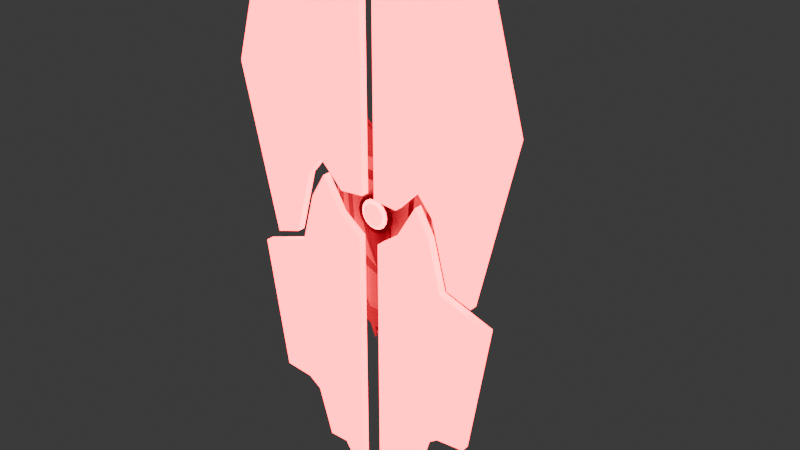# Source: Shield.blend  (saved by Blender 4.2.66; exported with 4.5.12 LTS)
import bpy
from mathutils import Matrix  # noqa: F401  (used for matrix-valued properties, if any)

bpy.ops.wm.read_factory_settings(use_empty=True)
scene = bpy.context.scene
scene.name = 'Scene'

# ---- collections
col_collection = bpy.data.collections.new('Collection'); scene.collection.children.link(col_collection)

# ---- materials (node trees are filled in below, after node groups)
mat_material = bpy.data.materials.new('Material')
mat_material.alpha_threshold = 0.0
mat_material.use_transparent_shadow = False
mat_material.roughness = 0.5
mat_material.line_color = (0.0, 0.0, 0.0, 1.0)
mat_material_002 = bpy.data.materials.new('Material.002')
mat_material_001 = bpy.data.materials.new('Material.001')

# ---- material node trees
mat_material.use_nodes = True; mat_material.node_tree.nodes.clear()
_N = mat_material.node_tree.nodes; _L = mat_material.node_tree.links
n0 = _N.new('ShaderNodeOutputMaterial'); n0.name = 'Material Output'; n0.location = (300, 300)
n1 = _N.new('ShaderNodeBsdfPrincipled'); n1.name = 'Principled BSDF'; n1.location = (10, 300)
n1.inputs[0].default_value = (0.1526, 0.1526, 0.1526, 1.0)
n1.inputs[3].default_value = 1.45
_L.new(n1.outputs[0], n0.inputs[0])
n0.is_active_output = True
mat_material_002.use_nodes = True; mat_material_002.node_tree.nodes.clear()
_N = mat_material_002.node_tree.nodes; _L = mat_material_002.node_tree.links
n0 = _N.new('ShaderNodeBsdfPrincipled'); n0.name = 'Principled BSDF'; n0.location = (10, 300)
n0.inputs[0].default_value = (0.03149, 0.03149, 0.03149, 1.0)
n1 = _N.new('ShaderNodeOutputMaterial'); n1.name = 'Material Output'; n1.location = (300, 300)
_L.new(n0.outputs[0], n1.inputs[0])
n1.is_active_output = True
mat_material_001.use_nodes = True; mat_material_001.node_tree.nodes.clear()
_N = mat_material_001.node_tree.nodes; _L = mat_material_001.node_tree.links
n0 = _N.new('ShaderNodeBsdfPrincipled'); n0.name = 'Principled BSDF'; n0.location = (10, 300)
n0.inputs[27].default_value = (1.0, 0.0005222, 0.02604, 1.0)
n0.inputs[28].default_value = 12.5
n1 = _N.new('ShaderNodeOutputMaterial'); n1.name = 'Material Output'; n1.location = (300, 300)
_L.new(n0.outputs[0], n1.inputs[0])
n1.is_active_output = True

# ---- world
world_world = bpy.data.worlds.new('World'); scene.world = world_world
world_world.use_nodes = True; world_world.node_tree.nodes.clear()
_N = world_world.node_tree.nodes; _L = world_world.node_tree.links
n0 = _N.new('ShaderNodeOutputWorld'); n0.name = 'World Output'; n0.location = (300, 300)
n1 = _N.new('ShaderNodeBackground'); n1.name = 'Background'; n1.location = (10, 300)
n1.inputs[0].default_value = (0.05088, 0.05088, 0.05088, 1.0)
_L.new(n1.outputs[0], n0.inputs[0])
n0.is_active_output = True
world_world.color = (0.05088, 0.05088, 0.05088)
world_world.sun_shadow_jitter_overblur = 0.0

# ---- meshes
me_cube = bpy.data.meshes.new('Cube')
me_cube.from_pydata([(1.0, 0.07342, -1.0), (0.8072, 0.1783, -0.9441), (0.0, 0.2736, -0.9896), (0.0, 0.1783, 0.8072), (0.0, 0.07342, -1.0), (0.0, 0.07342, 0.8771), (0.2076, 0.2736, -1.604), (0.0, 0.07342, -2.165), (0.0, 0.1783, -1.758), (1.0, 0.07342, 0.5231), (0.4288, 0.07342, 1.377), (0.9951, 0.07342, 0.591), (0.9807, 0.07342, 0.6575), (0.9569, 0.07342, 0.7212), (0.9243, 0.07342, 0.7809), (0.8835, 0.07342, 0.8354), (0.8354, 0.07342, 0.8835), (0.7809, 0.07342, 0.9243), (0.7212, 0.07342, 0.9569), (0.6575, 0.07342, 0.9807), (0.591, 0.07342, 0.9951), (0.5076, 0.2736, 0.5649), (0.5649, 0.2736, 0.5076), (0.5289, 0.2736, 0.5634), (0.5346, 0.2736, 0.5621), (0.54, 0.2736, 0.5601), (0.5451, 0.2736, 0.5573), (0.5498, 0.2736, 0.5539), (0.5539, 0.2736, 0.5498), (0.5573, 0.2736, 0.5451), (0.5601, 0.2736, 0.54), (0.5621, 0.2736, 0.5346), (0.5634, 0.2736, 0.5289), (0.0, 0.1783, -2.165), (1.0, 0.1783, -1.0), (0.591, 0.1783, 0.9951), (0.4288, 0.1783, 1.377), (0.6575, 0.1783, 0.9807), (0.7212, 0.1783, 0.9569), (0.7809, 0.1783, 0.9243), (0.8354, 0.1783, 0.8835), (0.8835, 0.1783, 0.8354), (0.9243, 0.1783, 0.7809), (0.9569, 0.1783, 0.7212), (0.9807, 0.1783, 0.6575), (0.9951, 0.1783, 0.591), (1.0, 0.1783, 0.5231), (0.0, 0.1783, 0.8771), (0.2919, 0.1783, -1.758), (0.0, 0.2736, -1.604), (0.4441, 0.2736, -0.6482), (0.5635, 0.1783, 0.8038), (0.5162, 0.1783, 0.8072), (0.603, 0.1783, 0.7952), (0.6409, 0.1783, 0.7811), (0.6765, 0.1783, 0.7617), (0.7088, 0.1783, 0.7375), (0.7375, 0.1783, 0.7088), (0.7617, 0.1783, 0.6765), (0.7811, 0.1783, 0.6409), (0.7952, 0.1783, 0.603), (0.8038, 0.1783, 0.5635), (0.8072, 0.1783, 0.5162), (0.0, 0.2736, 0.6539), (1.0, 0.1783, -0.9798), (0.8945, 0.1783, -0.6364), (0.8945, 0.1783, 0.252), (1.0, 0.1783, 0.3486), (1.0, 0.07342, 0.3486), (0.8945, 0.07342, 0.252), (0.8945, 0.07342, -0.6364), (1.0, 0.07342, -0.9798), (0.8072, 0.1783, -0.9105), (0.8072, 0.1783, -0.7634), (0.8072, 0.1783, 0.3785), (0.8072, 0.1783, 0.4915), (0.4926, 0.2736, -0.528), (0.4933, 0.2736, -0.4421), (0.5649, 0.2736, 0.4352), (0.5649, 0.2736, 0.4987), (0.5, 0.07342, -1.0), (0.3134, 0.2736, -0.7638), (0.199, 0.07342, -2.07), (0.199, 0.1783, -2.07), (0.146, 0.1783, -1.758), (0.1038, 0.2736, -1.604), (0.0, 0.07342, -1.583), (0.699, 0.1783, -1.475), (0.0, 0.2736, -1.302), (0.699, 0.07342, -1.475), (0.5496, 0.1783, -1.351), (0.4307, 0.2736, -1.252), (0.3495, 0.07342, -1.529), (0.2154, 0.2736, -1.277), (0.9264, 0.1783, -0.6364), (0.9264, 0.1783, 0.252), (0.9264, 0.07342, 0.252), (0.9264, 0.07342, -0.6364), (0.8191, -0.3668, 0.252), (0.8191, -0.3668, -0.6364), (0.8471, -0.3822, 0.252), (0.8471, -0.3822, -0.6364), (0.5409, -0.7162, 0.01004), (0.5409, -0.7162, -0.3944), (0.558, -0.7432, 0.01004), (0.558, -0.7432, -0.3944), (0.0, -0.8882, 0.01004), (0.0, -0.8882, -0.3944), (0.0, -0.9201, 0.01004), (0.0, -0.9201, -0.3944), (0.3269, 0.2736, -0.9498), (0.0, 0.2736, -1.09), (0.5416, 0.2736, 0.6517), (0.5108, 0.2736, 0.6539), (0.5597, 0.2736, 0.6478), (0.5771, 0.2736, 0.6413), (0.5933, 0.2736, 0.6324), (0.6082, 0.2736, 0.6213), (0.6213, 0.2736, 0.6082), (0.6324, 0.2736, 0.5933), (0.6413, 0.2736, 0.5771), (0.6478, 0.2736, 0.5597), (0.6517, 0.2736, 0.5416), (0.6539, 0.2736, 0.5108), (0.0, 0.3797, 0.5649), (0.6539, 0.2736, 0.4987), (0.5823, 0.2736, -0.6741), (0.5823, 0.2736, -0.6297), (0.5823, 0.2736, -0.4421), (0.6539, 0.2736, 0.4352), (0.199, 0.07342, -2.298), (0.699, 0.07342, -1.475), (0.2983, 0.07342, -2.055), (0.3957, 0.07342, -2.011), (0.4862, 0.07342, -1.941), (0.5654, 0.07342, -1.846), (0.6292, 0.07342, -1.733), (0.6745, 0.07342, -1.608), (0.699, 0.1783, -1.475), (0.199, 0.1783, -2.298), (0.292, 0.1783, -1.758), (0.6745, 0.1783, -1.608), (0.6292, 0.1783, -1.733), (0.5654, 0.1783, -1.846), (0.4862, 0.1783, -1.941), (0.3957, 0.1783, -2.011), (0.2983, 0.1783, -2.055), (0.2144, 0.1783, 1.214), (0.2144, 0.07342, 1.214), (0.2581, 0.1783, 0.8072), (0.2554, 0.2736, 0.6539), (0.2538, 0.3797, 0.5649), (1.0, 0.1084, -1.0), (1.0, 0.1434, -1.0), (0.0, 0.1434, 0.8771), (0.0, 0.1084, 0.8771), (0.0, 0.1434, -2.165), (0.0, 0.1084, -2.165), (0.4288, 0.1434, 1.377), (0.4288, 0.1084, 1.377), (0.591, 0.1084, 0.9951), (0.591, 0.1434, 0.9951), (0.6575, 0.1084, 0.9807), (0.6575, 0.1434, 0.9807), (0.7212, 0.1084, 0.9569), (0.7212, 0.1434, 0.9569), (0.7809, 0.1084, 0.9243), (0.7809, 0.1434, 0.9243), (0.8354, 0.1084, 0.8835), (0.8354, 0.1434, 0.8835), (0.8835, 0.1084, 0.8354), (0.8835, 0.1434, 0.8354), (0.9243, 0.1084, 0.7809), (0.9243, 0.1434, 0.7809), (0.9569, 0.1084, 0.7212), (0.9569, 0.1434, 0.7212), (0.9807, 0.1084, 0.6575), (0.9807, 0.1434, 0.6575), (0.9951, 0.1084, 0.591), (0.9951, 0.1434, 0.591), (1.0, 0.1084, 0.5231), (1.0, 0.1434, 0.5231), (1.0, 0.1434, -0.9798), (1.0, 0.1084, -0.9798), (0.8945, 0.1434, -0.6364), (0.8945, 0.1084, -0.6364), (0.8945, 0.1434, 0.252), (0.8945, 0.1084, 0.252), (1.0, 0.1434, 0.3486), (1.0, 0.1084, 0.3486), (0.199, 0.1434, -2.07), (0.199, 0.1084, -2.07), (0.699, 0.1084, -1.475), (0.699, 0.1434, -1.475), (0.9264, 0.1434, -0.6364), (0.9264, 0.1084, -0.6364), (0.9264, 0.1434, 0.252), (0.9264, 0.1084, 0.252), (0.199, 0.1084, -2.298), (0.199, 0.1434, -2.298), (0.2983, 0.1434, -2.055), (0.2983, 0.1084, -2.055), (0.3957, 0.1434, -2.011), (0.3957, 0.1084, -2.011), (0.4862, 0.1434, -1.941), (0.4862, 0.1084, -1.941), (0.5654, 0.1434, -1.846), (0.5654, 0.1084, -1.846), (0.6292, 0.1434, -1.733), (0.6292, 0.1084, -1.733), (0.6745, 0.1434, -1.608), (0.6745, 0.1084, -1.608), (0.699, 0.1434, -1.475), (0.699, 0.1084, -1.475), (0.2144, 0.1434, 1.214), (0.2144, 0.1084, 1.214), (0.9866, 0.1091, -0.9729), (0.9866, 0.1426, -0.9729), (0.0, 0.1426, 0.8277), (0.0, 0.1091, 0.8277), (0.0, 0.1426, -2.091), (0.0, 0.1091, -2.091), (0.4387, 0.1426, 1.307), (0.4387, 0.1091, 1.307), (0.5942, 0.1091, 0.9409), (0.5942, 0.1426, 0.9409), (0.658, 0.1091, 0.927), (0.658, 0.1426, 0.927), (0.7192, 0.1091, 0.9042), (0.7192, 0.1426, 0.9042), (0.7764, 0.1091, 0.8729), (0.7764, 0.1426, 0.8729), (0.8287, 0.1091, 0.8338), (0.8287, 0.1426, 0.8338), (0.8748, 0.1091, 0.7876), (0.8748, 0.1426, 0.7876), (0.914, 0.1091, 0.7354), (0.914, 0.1426, 0.7354), (0.9452, 0.1091, 0.6781), (0.9452, 0.1426, 0.6781), (0.968, 0.1091, 0.617), (0.968, 0.1426, 0.617), (0.9819, 0.1091, 0.5532), (0.9819, 0.1426, 0.5532), (0.9866, 0.1091, 0.4881), (0.9866, 0.1426, 0.4881), (0.9866, 0.1426, -0.9536), (0.9866, 0.1091, -0.9536), (0.8854, 0.1426, -0.6242), (0.8854, 0.1091, -0.6242), (0.8854, 0.1426, 0.228), (0.8854, 0.1091, 0.228), (0.9866, 0.1426, 0.3207), (0.9866, 0.1091, 0.3207), (0.2182, 0.1426, -2.0), (0.2182, 0.1091, -2.0), (0.6979, 0.1091, -1.429), (0.6979, 0.1426, -1.429), (0.916, 0.1426, -0.6242), (0.916, 0.1091, -0.6242), (0.916, 0.1426, 0.228), (0.916, 0.1091, 0.228), (0.2182, 0.1091, -2.218), (0.2182, 0.1426, -2.218), (0.3135, 0.1426, -1.985), (0.3135, 0.1091, -1.985), (0.4069, 0.1426, -1.943), (0.4069, 0.1091, -1.943), (0.4937, 0.1426, -1.875), (0.4937, 0.1091, -1.875), (0.5697, 0.1426, -1.785), (0.5697, 0.1091, -1.785), (0.6309, 0.1426, -1.676), (0.6309, 0.1091, -1.676), (0.6744, 0.1426, -1.556), (0.6744, 0.1091, -1.556), (0.6979, 0.1426, -1.429), (0.6979, 0.1091, -1.429), (0.233, 0.1426, 1.151), (0.233, 0.1091, 1.151)], [], [(0, 71, 70, 69, 68, 9, 11, 12, 13, 14, 15, 16, 17, 18, 19, 20, 10, 148, 5, 4, 80), (93, 91, 6, 85), (189, 180, 9, 68), (2, 124, 151, 21, 23, 24, 25, 26, 27, 28, 29, 30, 31, 32, 22, 79, 78, 77, 76, 50, 81), (89, 92, 82, 130, 132, 133, 134, 135, 136, 137, 131), (191, 198, 130, 82), (92, 86, 7, 82), (159, 10, 20, 160), (160, 20, 19, 162), (162, 19, 18, 164), (164, 18, 17, 166), (166, 17, 16, 168), (168, 16, 15, 170), (170, 15, 14, 172), (172, 14, 13, 174), (174, 13, 12, 176), (176, 12, 11, 178), (178, 11, 9, 180), (215, 155, 5, 148), (90, 1, 34, 87), (51, 52, 36, 35), (53, 51, 35, 37), (54, 53, 37, 38), (55, 54, 38, 39), (56, 55, 39, 40), (57, 56, 40, 41), (58, 57, 41, 42), (59, 58, 42, 43), (60, 59, 43, 44), (61, 60, 44, 45), (62, 61, 45, 46), (149, 3, 47, 147), (75, 62, 46, 67), (85, 6, 48, 84), (91, 126, 1, 90), (112, 113, 52, 51), (114, 112, 51, 53), (115, 114, 53, 54), (116, 115, 54, 55), (117, 116, 55, 56), (118, 117, 56, 57), (119, 118, 57, 58), (120, 119, 58, 59), (121, 120, 59, 60), (122, 121, 60, 61), (123, 122, 61, 62), (150, 63, 3, 149), (125, 123, 62, 75), (126, 127, 72, 1), (127, 128, 73, 72), (128, 129, 74, 73), (129, 125, 75, 74), (1, 72, 64, 34), (72, 73, 65, 64), (73, 74, 66, 65), (74, 75, 67, 66), (152, 183, 71, 0), (183, 185, 70, 71), (97, 96, 100, 101), (187, 189, 68, 69), (49, 85, 84, 8), (8, 84, 83, 33), (48, 90, 87, 138, 140), (157, 191, 82, 7), (88, 93, 85, 49), (111, 110, 93, 88), (0, 80, 92, 89), (6, 91, 90, 48), (84, 48, 140, 139, 83), (80, 4, 86, 92), (152, 0, 89, 192), (110, 126, 91, 93), (195, 197, 96, 97), (187, 69, 96, 197), (65, 66, 95, 94), (184, 65, 94, 194), (99, 101, 105, 103), (70, 97, 101, 99), (69, 70, 99, 98), (96, 69, 98, 100), (104, 102, 106, 108), (98, 99, 103, 102), (100, 98, 102, 104), (101, 100, 104, 105), (106, 107, 109, 108), (105, 104, 108, 109), (103, 105, 109, 107), (102, 103, 107, 106), (2, 81, 110, 111), (23, 21, 113, 112), (24, 23, 112, 114), (25, 24, 114, 115), (26, 25, 115, 116), (27, 26, 116, 117), (28, 27, 117, 118), (29, 28, 118, 119), (30, 29, 119, 120), (31, 30, 120, 121), (32, 31, 121, 122), (22, 32, 122, 123), (151, 124, 63, 150), (79, 22, 123, 125), (50, 76, 127, 126), (76, 77, 128, 127), (77, 78, 129, 128), (78, 79, 125, 129), (81, 50, 126, 110), (138, 141, 140), (141, 142, 140), (142, 143, 140), (143, 144, 140), (144, 145, 140), (145, 146, 140), (146, 139, 140), (199, 139, 146, 200), (200, 146, 145, 202), (202, 145, 144, 204), (204, 144, 143, 206), (206, 143, 142, 208), (208, 142, 141, 210), (210, 141, 138, 212), (192, 89, 131, 213), (21, 151, 150, 113), (113, 150, 149, 52), (52, 149, 147, 36), (159, 215, 148, 10), (36, 147, 214, 158), (158, 214, 278, 222), (87, 193, 212, 138), (156, 190, 254, 220), (137, 211, 213, 131), (165, 163, 227, 229), (136, 209, 211, 137), (152, 192, 256, 216), (135, 207, 209, 136), (164, 166, 230, 228), (134, 205, 207, 135), (193, 153, 217, 257), (133, 203, 205, 134), (167, 165, 229, 231), (132, 201, 203, 133), (197, 195, 259, 261), (130, 198, 201, 132), (166, 168, 232, 230), (70, 185, 195, 97), (194, 196, 260, 258), (66, 186, 196, 95), (169, 167, 231, 233), (94, 95, 196, 194), (187, 197, 261, 251), (34, 153, 193, 87), (168, 170, 234, 232), (33, 83, 190, 156), (196, 186, 250, 260), (66, 67, 188, 186), (171, 169, 233, 235), (64, 65, 184, 182), (184, 194, 258, 248), (34, 64, 182, 153), (170, 172, 236, 234), (147, 47, 154, 214), (195, 185, 249, 259), (45, 179, 181, 46), (173, 171, 235, 237), (44, 177, 179, 45), (199, 200, 264, 263), (43, 175, 177, 44), (172, 174, 238, 236), (42, 173, 175, 43), (201, 198, 262, 265), (41, 171, 173, 42), (175, 173, 237, 239), (40, 169, 171, 41), (200, 202, 266, 264), (39, 167, 169, 40), (174, 176, 240, 238), (38, 165, 167, 39), (203, 201, 265, 267), (37, 163, 165, 38), (177, 175, 239, 241), (35, 161, 163, 37), (202, 204, 268, 266), (36, 158, 161, 35), (176, 178, 242, 240), (83, 139, 199, 190), (205, 203, 267, 269), (67, 46, 181, 188), (179, 177, 241, 243), (222, 278, 279, 223), (257, 256, 277, 276), (275, 274, 276, 277), (273, 272, 274, 275), (271, 270, 272, 273), (269, 268, 270, 271), (267, 266, 268, 269), (265, 264, 266, 267), (262, 263, 264, 265), (249, 248, 258, 259), (250, 251, 261, 260), (258, 260, 261, 259), (217, 216, 256, 257), (220, 254, 255, 221), (250, 252, 253, 251), (246, 248, 249, 247), (217, 246, 247, 216), (278, 218, 219, 279), (243, 242, 244, 245), (241, 240, 242, 243), (239, 238, 240, 241), (237, 236, 238, 239), (235, 234, 236, 237), (233, 232, 234, 235), (231, 230, 232, 233), (229, 228, 230, 231), (227, 226, 228, 229), (225, 224, 226, 227), (222, 223, 224, 225), (254, 263, 262, 255), (252, 245, 244, 253), (162, 164, 228, 226), (191, 157, 221, 255), (215, 159, 223, 279), (163, 161, 225, 227), (186, 188, 252, 250), (212, 193, 257, 276), (160, 162, 226, 224), (189, 187, 251, 253), (192, 213, 277, 256), (161, 158, 222, 225), (182, 184, 248, 246), (213, 211, 275, 277), (159, 160, 224, 223), (185, 183, 247, 249), (210, 212, 276, 274), (190, 199, 263, 254), (153, 182, 246, 217), (211, 209, 273, 275), (198, 191, 255, 262), (183, 152, 216, 247), (208, 210, 274, 272), (188, 181, 245, 252), (214, 154, 218, 278), (209, 207, 271, 273), (180, 189, 253, 244), (155, 215, 279, 219), (206, 208, 272, 270), (181, 179, 243, 245), (207, 205, 269, 271), (178, 180, 244, 242), (204, 206, 270, 268)])
me_cube.polygons.foreach_set('material_index', [0, 0, 0, 0, 0, 0, 0, 0, 0, 0, 0, 0, 0, 0, 0, 0, 0, 0, 0, 1, 1, 1, 1, 1, 1, 1, 1, 1, 1, 1, 1, 1, 1, 0, 0, 0, 0, 0, 0, 0, 0, 0, 0, 0, 0, 0, 0, 0, 0, 0, 0, 0, 1, 1, 1, 1, 0, 0, 1, 0, 0, 1, 1, 0, 0, 0, 0, 0, 1, 0, 0, 0, 0, 0, 0, 0, 1, 1, 1, 1, 1, 1, 1, 1, 0, 1, 1, 1, 1, 1, 1, 1, 1, 1, 1, 1, 1, 1, 1, 1, 1, 1, 1, 1, 1, 1, 1, 1, 1, 1, 1, 1, 1, 1, 0, 0, 0, 0, 0, 0, 0, 0, 1, 0, 1, 0, 0, 0, 0, 0, 0, 0, 0, 0, 0, 0, 0, 0, 0, 0, 0, 0, 0, 0, 0, 0, 0, 0, 0, 0, 0, 0, 0, 0, 0, 0, 0, 0, 0, 0, 0, 0, 0, 0, 0, 0, 0, 0, 0, 0, 0, 0, 0, 0, 0, 0, 0, 0, 0, 0, 0, 0, 0, 0, 0, 0, 0, 0, 0, 0, 0, 0, 0, 0, 0, 0, 0, 0, 0, 0, 0, 0, 0, 0, 0, 0, 0, 0, 0, 0, 0, 0, 0, 0, 0, 0, 0, 0, 0, 0, 0, 0, 0, 0, 0, 0, 0, 0, 0, 0, 0, 0, 0, 0, 0, 0, 0, 0, 0, 0, 0, 0, 0, 0, 0, 0, 0, 0, 0, 0])
_uv = me_cube.uv_layers.new(name='UVMap')
_uv.uv.foreach_set('vector', [0.375, 0.75, 0.4131, 0.75, 0.4512, 0.75, 0.4892, 0.75, 0.5273, 0.75, 0.5654, 0.75, 0.5739, 0.7506, 0.5822, 0.7524, 0.5902, 0.7554, 0.5976, 0.7595, 0.6044, 0.7646, 0.6104, 0.7706, 0.6155, 0.7774, 0.6196, 0.7848, 0.6226, 0.7928, 0.6244, 0.8011, 0.625, 0.8096, 0.625, 0.8423, 0.625, 0.875, 0.375, 0.875, 0.375, 0.8125, 0.3783, 0.4065, 0.3816, 0.4379, 0.3756, 0.4191, 0.3753, 0.3971, 0.5273, 0.6667, 0.5654, 0.6667, 0.5654, 0.75, 0.5273, 0.75, 0.3863, 0.375, 0.5706, 0.375, 0.5679, 0.4067, 0.5652, 0.4384, 0.5648, 0.4411, 0.5646, 0.4418, 0.5641, 0.4425, 0.5635, 0.4431, 0.5627, 0.4437, 0.5618, 0.4442, 0.5606, 0.4447, 0.5592, 0.445, 0.5577, 0.4453, 0.556, 0.4454, 0.5489, 0.4456, 0.5457, 0.4456, 0.5242, 0.4456, 0.4429, 0.4456, 0.402, 0.4456, 0.4112, 0.4456, 0.395, 0.4142, 0.375, 0.75, 0.375, 0.8125, 0.375, 0.8125, 0.375, 0.8125, 0.375, 0.7989, 0.375, 0.7863, 0.375, 0.7751, 0.375, 0.7652, 0.375, 0.7572, 0.375, 0.7519, 0.375, 0.75, 0.3125, 0.6667, 0.3125, 0.6667, 0.3125, 0.75, 0.3125, 0.75, 0.375, 0.8125, 0.375, 0.875, 0.375, 0.875, 0.375, 0.8125, 0.6846, 0.6667, 0.6846, 0.75, 0.6761, 0.75, 0.6761, 0.6667, 0.6761, 0.6667, 0.6761, 0.75, 0.6678, 0.75, 0.6678, 0.6667, 0.6678, 0.6667, 0.6678, 0.75, 0.6598, 0.75, 0.6598, 0.6667, 0.6598, 0.6667, 0.6598, 0.75, 0.6524, 0.75, 0.6524, 0.6667, 0.6524, 0.6667, 0.6524, 0.75, 0.6456, 0.75, 0.6456, 0.6667, 0.6456, 0.6667, 0.6456, 0.75, 0.6044, 0.75, 0.6044, 0.6667, 0.6044, 0.6667, 0.6044, 0.75, 0.5976, 0.75, 0.5976, 0.6667, 0.5976, 0.6667, 0.5976, 0.75, 0.5902, 0.75, 0.5902, 0.6667, 0.5902, 0.6667, 0.5902, 0.75, 0.5822, 0.75, 0.5822, 0.6667, 0.5822, 0.6667, 0.5822, 0.75, 0.5739, 0.75, 0.5739, 0.6667, 0.5739, 0.6667, 0.5739, 0.75, 0.5654, 0.75, 0.5654, 0.6667, 0.7173, 0.6667, 0.75, 0.6667, 0.75, 0.75, 0.7173, 0.75, 0.3785, 0.4625, 0.382, 0.4759, 0.375, 0.5, 0.375, 0.5, 0.6005, 0.4454, 0.6009, 0.4395, 0.625, 0.4404, 0.6244, 0.4489, 0.5994, 0.4504, 0.6005, 0.4454, 0.6244, 0.4489, 0.6226, 0.4572, 0.5976, 0.4551, 0.5994, 0.4504, 0.6226, 0.4572, 0.6196, 0.4652, 0.5952, 0.4596, 0.5976, 0.4551, 0.6196, 0.4652, 0.6155, 0.4726, 0.5922, 0.4636, 0.5952, 0.4596, 0.6155, 0.4726, 0.6104, 0.4794, 0.5886, 0.4672, 0.5922, 0.4636, 0.6104, 0.4794, 0.6044, 0.4854, 0.5846, 0.4702, 0.5886, 0.4672, 0.6044, 0.4854, 0.5976, 0.4905, 0.5801, 0.4726, 0.5846, 0.4702, 0.5976, 0.4905, 0.5902, 0.4946, 0.5754, 0.4744, 0.5801, 0.4726, 0.5902, 0.4946, 0.5822, 0.4976, 0.5704, 0.4755, 0.5754, 0.4744, 0.5822, 0.4976, 0.5739, 0.4994, 0.5645, 0.4759, 0.5704, 0.4755, 0.5739, 0.4994, 0.5654, 0.5, 0.6009, 0.4073, 0.6009, 0.375, 0.625, 0.375, 0.625, 0.4077, 0.528, 0.4759, 0.5645, 0.4759, 0.5654, 0.5, 0.5273, 0.5, 0.3753, 0.3971, 0.3756, 0.4191, 0.375, 0.4492, 0.375, 0.4121, 0.3816, 0.4379, 0.3875, 0.4567, 0.382, 0.4759, 0.3785, 0.4625, 0.5815, 0.4427, 0.5817, 0.4388, 0.6009, 0.4395, 0.6005, 0.4454, 0.581, 0.445, 0.5815, 0.4427, 0.6005, 0.4454, 0.5994, 0.4504, 0.5802, 0.4471, 0.581, 0.445, 0.5994, 0.4504, 0.5976, 0.4551, 0.579, 0.4492, 0.5802, 0.4471, 0.5976, 0.4551, 0.5952, 0.4596, 0.5777, 0.451, 0.579, 0.4492, 0.5952, 0.4596, 0.5922, 0.4636, 0.576, 0.4527, 0.5777, 0.451, 0.5922, 0.4636, 0.5886, 0.4672, 0.5742, 0.454, 0.576, 0.4527, 0.5886, 0.4672, 0.5846, 0.4702, 0.5721, 0.4552, 0.5742, 0.454, 0.5846, 0.4702, 0.5801, 0.4726, 0.57, 0.456, 0.5721, 0.4552, 0.5801, 0.4726, 0.5754, 0.4744, 0.5677, 0.4565, 0.57, 0.456, 0.5754, 0.4744, 0.5704, 0.4755, 0.5638, 0.4567, 0.5677, 0.4565, 0.5704, 0.4755, 0.5645, 0.4759, 0.5817, 0.4069, 0.5817, 0.375, 0.6009, 0.375, 0.6009, 0.4073, 0.5286, 0.4567, 0.5638, 0.4567, 0.5645, 0.4759, 0.528, 0.4759, 0.3875, 0.4567, 0.4228, 0.4567, 0.4185, 0.4759, 0.382, 0.4759, 0.4228, 0.4567, 0.4581, 0.4567, 0.455, 0.4759, 0.4185, 0.4759, 0.4581, 0.4567, 0.4933, 0.4567, 0.4915, 0.4759, 0.455, 0.4759, 0.4933, 0.4567, 0.5286, 0.4567, 0.528, 0.4759, 0.4915, 0.4759, 0.382, 0.4759, 0.4185, 0.4759, 0.4131, 0.5, 0.375, 0.5, 0.4185, 0.4759, 0.455, 0.4759, 0.4512, 0.5, 0.4131, 0.5, 0.455, 0.4759, 0.4915, 0.4759, 0.4892, 0.5, 0.4512, 0.5, 0.4915, 0.4759, 0.528, 0.4759, 0.5273, 0.5, 0.4892, 0.5, 0.375, 0.6667, 0.4131, 0.6667, 0.4131, 0.75, 0.375, 0.75, 0.4131, 0.6667, 0.4512, 0.6667, 0.4512, 0.75, 0.4131, 0.75, 0.4512, 0.75, 0.4892, 0.75, 0.4892, 0.75, 0.4512, 0.75, 0.4892, 0.6667, 0.5273, 0.6667, 0.5273, 0.75, 0.4892, 0.75, 0.375, 0.375, 0.3753, 0.3971, 0.375, 0.4121, 0.375, 0.375, 0.375, 0.375, 0.375, 0.4121, 0.375, 0.4375, 0.375, 0.375, 0.375, 0.4492, 0.3785, 0.4625, 0.375, 0.5, 0.375, 0.5, 0.375, 0.4492, 0.25, 0.6667, 0.3125, 0.6667, 0.3125, 0.75, 0.25, 0.75, 0.375, 0.375, 0.3783, 0.4065, 0.3753, 0.3971, 0.375, 0.375, 0.375, 0.375, 0.3813, 0.4159, 0.3783, 0.4065, 0.375, 0.375, 0.375, 0.75, 0.375, 0.8125, 0.375, 0.8125, 0.375, 0.75, 0.3756, 0.4191, 0.3816, 0.4379, 0.3785, 0.4625, 0.375, 0.4492, 0.375, 0.4121, 0.375, 0.4492, 0.375, 0.4492, 0.375, 0.4375, 0.375, 0.4375, 0.375, 0.8125, 0.375, 0.875, 0.375, 0.875, 0.375, 0.8125, 0.375, 0.6667, 0.375, 0.75, 0.375, 0.75, 0.375, 0.6667, 0.3813, 0.4159, 0.3875, 0.4567, 0.3816, 0.4379, 0.3783, 0.4065, 0.4512, 0.6667, 0.4892, 0.6667, 0.4892, 0.75, 0.4512, 0.75, 0.4892, 0.6667, 0.4892, 0.75, 0.4892, 0.75, 0.4892, 0.6667, 0.4512, 0.5, 0.4892, 0.5, 0.4892, 0.5, 0.4512, 0.5, 0.4512, 0.5833, 0.4512, 0.5, 0.4512, 0.5, 0.4512, 0.5833, 0.4512, 0.75, 0.4512, 0.75, 0.4512, 0.75, 0.4512, 0.75, 0.4512, 0.75, 0.4512, 0.75, 0.4512, 0.75, 0.4512, 0.75, 0.4892, 0.75, 0.4512, 0.75, 0.4512, 0.75, 0.4892, 0.75, 0.4892, 0.75, 0.4892, 0.75, 0.4892, 0.75, 0.4892, 0.75, 0.4892, 0.75, 0.4892, 0.75, 0.4892, 0.75, 0.4892, 0.75, 0.4892, 0.75, 0.4512, 0.75, 0.4512, 0.75, 0.4892, 0.75, 0.4892, 0.75, 0.4892, 0.75, 0.4892, 0.75, 0.4892, 0.75, 0.4512, 0.75, 0.4892, 0.75, 0.4892, 0.75, 0.4512, 0.75, 0.4892, 0.75, 0.4512, 0.75, 0.4512, 0.75, 0.4892, 0.75, 0.4512, 0.75, 0.4892, 0.75, 0.4892, 0.75, 0.4512, 0.75, 0.4512, 0.75, 0.4512, 0.75, 0.4512, 0.75, 0.4512, 0.75, 0.4892, 0.75, 0.4512, 0.75, 0.4512, 0.75, 0.4892, 0.75, 0.3863, 0.375, 0.395, 0.4142, 0.3813, 0.4159, 0.375, 0.375, 0.5648, 0.4411, 0.5652, 0.4384, 0.5817, 0.4388, 0.5815, 0.4427, 0.5646, 0.4418, 0.5648, 0.4411, 0.5815, 0.4427, 0.581, 0.445, 0.5641, 0.4425, 0.5646, 0.4418, 0.581, 0.445, 0.5802, 0.4471, 0.5635, 0.4431, 0.5641, 0.4425, 0.5802, 0.4471, 0.579, 0.4492, 0.5627, 0.4437, 0.5635, 0.4431, 0.579, 0.4492, 0.5777, 0.451, 0.5618, 0.4442, 0.5627, 0.4437, 0.5777, 0.451, 0.576, 0.4527, 0.5606, 0.4447, 0.5618, 0.4442, 0.576, 0.4527, 0.5742, 0.454, 0.5592, 0.445, 0.5606, 0.4447, 0.5742, 0.454, 0.5721, 0.4552, 0.5577, 0.4453, 0.5592, 0.445, 0.5721, 0.4552, 0.57, 0.456, 0.556, 0.4454, 0.5577, 0.4453, 0.57, 0.456, 0.5677, 0.4565, 0.5489, 0.4456, 0.556, 0.4454, 0.5677, 0.4565, 0.5638, 0.4567, 0.5679, 0.4067, 0.5706, 0.375, 0.5817, 0.375, 0.5817, 0.4069, 0.5457, 0.4456, 0.5489, 0.4456, 0.5638, 0.4567, 0.5286, 0.4567, 0.4112, 0.4456, 0.402, 0.4456, 0.4228, 0.4567, 0.3875, 0.4567, 0.402, 0.4456, 0.4429, 0.4456, 0.4581, 0.4567, 0.4228, 0.4567, 0.4429, 0.4456, 0.5242, 0.4456, 0.4933, 0.4567, 0.4581, 0.4567, 0.5242, 0.4456, 0.5457, 0.4456, 0.5286, 0.4567, 0.4933, 0.4567, 0.395, 0.4142, 0.4112, 0.4456, 0.3875, 0.4567, 0.3813, 0.4159, 0.375, 0.4615, 0.375, 0.5099, 0.375, 0.4492, 0.375, 0.5099, 0.375, 0.502, 0.375, 0.4492, 0.375, 0.502, 0.375, 0.4777, 0.375, 0.4492, 0.375, 0.4777, 0.375, 0.4782, 0.375, 0.4492, 0.375, 0.4782, 0.375, 0.4655, 0.375, 0.4492, 0.375, 0.4655, 0.375, 0.4516, 0.375, 0.4492, 0.375, 0.4516, 0.375, 0.4375, 0.375, 0.4492, 0.3125, 0.5833, 0.3125, 0.5, 0.3266, 0.5, 0.3266, 0.5833, 0.3266, 0.5833, 0.3266, 0.5, 0.3405, 0.5, 0.3405, 0.5833, 0.3405, 0.5833, 0.3405, 0.5, 0.3533, 0.5, 0.3533, 0.5833, 0.3533, 0.5833, 0.3533, 0.5, 0.375, 0.5, 0.375, 0.5833, 0.375, 0.5833, 0.375, 0.5, 0.375, 0.5, 0.375, 0.5833, 0.375, 0.5833, 0.375, 0.5, 0.375, 0.5, 0.375, 0.5833, 0.375, 0.5833, 0.375, 0.5, 0.375, 0.5, 0.375, 0.5833, 0.375, 0.6667, 0.375, 0.75, 0.375, 0.75, 0.375, 0.6667, 0.5652, 0.4384, 0.5679, 0.4067, 0.5817, 0.4069, 0.5817, 0.4388, 0.5817, 0.4388, 0.5817, 0.4069, 0.6009, 0.4073, 0.6009, 0.4395, 0.6009, 0.4395, 0.6009, 0.4073, 0.625, 0.4077, 0.625, 0.4404, 0.6846, 0.6667, 0.7173, 0.6667, 0.7173, 0.75, 0.6846, 0.75, 0.6846, 0.5, 0.7173, 0.5, 0.7173, 0.5833, 0.6846, 0.5833, 0.6846, 0.5833, 0.7173, 0.5833, 0.7173, 0.5833, 0.6846, 0.5833, 0.375, 0.5, 0.375, 0.5833, 0.375, 0.5833, 0.375, 0.5, 0.25, 0.5833, 0.3125, 0.5833, 0.3125, 0.5833, 0.25, 0.5833, 0.375, 0.75, 0.375, 0.6667, 0.375, 0.6667, 0.375, 0.75, 0.6598, 0.5833, 0.6678, 0.5833, 0.6678, 0.5833, 0.6598, 0.5833, 0.375, 0.75, 0.375, 0.6667, 0.375, 0.6667, 0.375, 0.75, 0.375, 0.6667, 0.375, 0.6667, 0.375, 0.6667, 0.375, 0.6667, 0.375, 0.75, 0.375, 0.6667, 0.375, 0.6667, 0.375, 0.75, 0.6598, 0.6667, 0.6524, 0.6667, 0.6524, 0.6667, 0.6598, 0.6667, 0.3533, 0.75, 0.3533, 0.6667, 0.375, 0.6667, 0.375, 0.75, 0.375, 0.5833, 0.375, 0.5833, 0.375, 0.5833, 0.375, 0.5833, 0.3405, 0.75, 0.3405, 0.6667, 0.3533, 0.6667, 0.3533, 0.75, 0.6524, 0.5833, 0.6598, 0.5833, 0.6598, 0.5833, 0.6524, 0.5833, 0.3266, 0.75, 0.3266, 0.6667, 0.3405, 0.6667, 0.3405, 0.75, 0.4892, 0.6667, 0.4512, 0.6667, 0.4512, 0.6667, 0.4892, 0.6667, 0.3125, 0.75, 0.3125, 0.6667, 0.3266, 0.6667, 0.3266, 0.75, 0.6524, 0.6667, 0.6456, 0.6667, 0.6456, 0.6667, 0.6524, 0.6667, 0.4512, 0.75, 0.4512, 0.6667, 0.4512, 0.6667, 0.4512, 0.75, 0.4512, 0.5833, 0.4892, 0.5833, 0.4892, 0.5833, 0.4512, 0.5833, 0.4892, 0.5, 0.4892, 0.5833, 0.4892, 0.5833, 0.4892, 0.5, 0.6456, 0.5833, 0.6524, 0.5833, 0.6524, 0.5833, 0.6456, 0.5833, 0.4512, 0.5, 0.4892, 0.5, 0.4892, 0.5833, 0.4512, 0.5833, 0.4892, 0.6667, 0.4892, 0.6667, 0.4892, 0.6667, 0.4892, 0.6667, 0.375, 0.5, 0.375, 0.5833, 0.375, 0.5833, 0.375, 0.5, 0.6456, 0.6667, 0.6044, 0.6667, 0.6044, 0.6667, 0.6456, 0.6667, 0.25, 0.5, 0.3125, 0.5, 0.3125, 0.5833, 0.25, 0.5833, 0.4892, 0.5833, 0.4892, 0.5833, 0.4892, 0.5833, 0.4892, 0.5833, 0.4892, 0.5, 0.5273, 0.5, 0.5273, 0.5833, 0.4892, 0.5833, 0.6044, 0.5833, 0.6456, 0.5833, 0.6456, 0.5833, 0.6044, 0.5833, 0.4131, 0.5, 0.4512, 0.5, 0.4512, 0.5833, 0.4131, 0.5833, 0.4512, 0.5833, 0.4512, 0.5833, 0.4512, 0.5833, 0.4512, 0.5833, 0.375, 0.5, 0.4131, 0.5, 0.4131, 0.5833, 0.375, 0.5833, 0.6044, 0.6667, 0.5976, 0.6667, 0.5976, 0.6667, 0.6044, 0.6667, 0.7173, 0.5, 0.75, 0.5, 0.75, 0.5833, 0.7173, 0.5833, 0.4512, 0.6667, 0.4512, 0.6667, 0.4512, 0.6667, 0.4512, 0.6667, 0.5739, 0.5, 0.5739, 0.5833, 0.5654, 0.5833, 0.5654, 0.5, 0.5976, 0.5833, 0.6044, 0.5833, 0.6044, 0.5833, 0.5976, 0.5833, 0.5822, 0.5, 0.5822, 0.5833, 0.5739, 0.5833, 0.5739, 0.5, 0.3125, 0.5833, 0.3266, 0.5833, 0.3266, 0.5833, 0.3125, 0.5833, 0.5902, 0.5, 0.5902, 0.5833, 0.5822, 0.5833, 0.5822, 0.5, 0.5976, 0.6667, 0.5902, 0.6667, 0.5902, 0.6667, 0.5976, 0.6667, 0.5976, 0.5, 0.5976, 0.5833, 0.5902, 0.5833, 0.5902, 0.5, 0.3266, 0.6667, 0.3125, 0.6667, 0.3125, 0.6667, 0.3266, 0.6667, 0.6044, 0.5, 0.6044, 0.5833, 0.5976, 0.5833, 0.5976, 0.5, 0.5902, 0.5833, 0.5976, 0.5833, 0.5976, 0.5833, 0.5902, 0.5833, 0.6456, 0.5, 0.6456, 0.5833, 0.6044, 0.5833, 0.6044, 0.5, 0.3266, 0.5833, 0.3405, 0.5833, 0.3405, 0.5833, 0.3266, 0.5833, 0.6524, 0.5, 0.6524, 0.5833, 0.6456, 0.5833, 0.6456, 0.5, 0.5902, 0.6667, 0.5822, 0.6667, 0.5822, 0.6667, 0.5902, 0.6667, 0.6598, 0.5, 0.6598, 0.5833, 0.6524, 0.5833, 0.6524, 0.5, 0.3405, 0.6667, 0.3266, 0.6667, 0.3266, 0.6667, 0.3405, 0.6667, 0.6678, 0.5, 0.6678, 0.5833, 0.6598, 0.5833, 0.6598, 0.5, 0.5822, 0.5833, 0.5902, 0.5833, 0.5902, 0.5833, 0.5822, 0.5833, 0.6761, 0.5, 0.6761, 0.5833, 0.6678, 0.5833, 0.6678, 0.5, 0.3405, 0.5833, 0.3533, 0.5833, 0.3533, 0.5833, 0.3405, 0.5833, 0.6846, 0.5, 0.6846, 0.5833, 0.6761, 0.5833, 0.6761, 0.5, 0.5822, 0.6667, 0.5739, 0.6667, 0.5739, 0.6667, 0.5822, 0.6667, 0.3125, 0.5, 0.3125, 0.5, 0.3125, 0.5833, 0.3125, 0.5833, 0.3533, 0.6667, 0.3405, 0.6667, 0.3405, 0.6667, 0.3533, 0.6667, 0.5273, 0.5, 0.5654, 0.5, 0.5654, 0.5833, 0.5273, 0.5833, 0.5739, 0.5833, 0.5822, 0.5833, 0.5822, 0.5833, 0.5739, 0.5833, 0.6846, 0.5833, 0.7173, 0.5833, 0.7173, 0.6667, 0.6846, 0.6667, 0.375, 0.5833, 0.375, 0.6667, 0.375, 0.6667, 0.375, 0.5833, 0.375, 0.6667, 0.375, 0.5833, 0.375, 0.5833, 0.375, 0.6667, 0.375, 0.6667, 0.375, 0.5833, 0.375, 0.5833, 0.375, 0.6667, 0.375, 0.6667, 0.375, 0.5833, 0.375, 0.5833, 0.375, 0.6667, 0.3533, 0.6667, 0.3533, 0.5833, 0.375, 0.5833, 0.375, 0.6667, 0.3405, 0.6667, 0.3405, 0.5833, 0.3533, 0.5833, 0.3533, 0.6667, 0.3266, 0.6667, 0.3266, 0.5833, 0.3405, 0.5833, 0.3405, 0.6667, 0.3125, 0.6667, 0.3125, 0.5833, 0.3266, 0.5833, 0.3266, 0.6667, 0.4512, 0.6667, 0.4512, 0.5833, 0.4512, 0.5833, 0.4512, 0.6667, 0.4892, 0.5833, 0.4892, 0.6667, 0.4892, 0.6667, 0.4892, 0.5833, 0.4512, 0.5833, 0.4892, 0.5833, 0.4892, 0.6667, 0.4512, 0.6667, 0.375, 0.5833, 0.375, 0.6667, 0.375, 0.6667, 0.375, 0.5833, 0.25, 0.5833, 0.3125, 0.5833, 0.3125, 0.6667, 0.25, 0.6667, 0.4892, 0.5833, 0.5273, 0.5833, 0.5273, 0.6667, 0.4892, 0.6667, 0.4131, 0.5833, 0.4512, 0.5833, 0.4512, 0.6667, 0.4131, 0.6667, 0.375, 0.5833, 0.4131, 0.5833, 0.4131, 0.6667, 0.375, 0.6667, 0.7173, 0.5833, 0.75, 0.5833, 0.75, 0.6667, 0.7173, 0.6667, 0.5739, 0.5833, 0.5739, 0.6667, 0.5654, 0.6667, 0.5654, 0.5833, 0.5822, 0.5833, 0.5822, 0.6667, 0.5739, 0.6667, 0.5739, 0.5833, 0.5902, 0.5833, 0.5902, 0.6667, 0.5822, 0.6667, 0.5822, 0.5833, 0.5976, 0.5833, 0.5976, 0.6667, 0.5902, 0.6667, 0.5902, 0.5833, 0.6044, 0.5833, 0.6044, 0.6667, 0.5976, 0.6667, 0.5976, 0.5833, 0.6456, 0.5833, 0.6456, 0.6667, 0.6044, 0.6667, 0.6044, 0.5833, 0.6524, 0.5833, 0.6524, 0.6667, 0.6456, 0.6667, 0.6456, 0.5833, 0.6598, 0.5833, 0.6598, 0.6667, 0.6524, 0.6667, 0.6524, 0.5833, 0.6678, 0.5833, 0.6678, 0.6667, 0.6598, 0.6667, 0.6598, 0.5833, 0.6761, 0.5833, 0.6761, 0.6667, 0.6678, 0.6667, 0.6678, 0.5833, 0.6846, 0.5833, 0.6846, 0.6667, 0.6761, 0.6667, 0.6761, 0.5833, 0.3125, 0.5833, 0.3125, 0.5833, 0.3125, 0.6667, 0.3125, 0.6667, 0.5273, 0.5833, 0.5654, 0.5833, 0.5654, 0.6667, 0.5273, 0.6667, 0.6678, 0.6667, 0.6598, 0.6667, 0.6598, 0.6667, 0.6678, 0.6667, 0.3125, 0.6667, 0.25, 0.6667, 0.25, 0.6667, 0.3125, 0.6667, 0.7173, 0.6667, 0.6846, 0.6667, 0.6846, 0.6667, 0.7173, 0.6667, 0.6678, 0.5833, 0.6761, 0.5833, 0.6761, 0.5833, 0.6678, 0.5833, 0.4892, 0.5833, 0.5273, 0.5833, 0.5273, 0.5833, 0.4892, 0.5833, 0.375, 0.5833, 0.375, 0.5833, 0.375, 0.5833, 0.375, 0.5833, 0.6761, 0.6667, 0.6678, 0.6667, 0.6678, 0.6667, 0.6761, 0.6667, 0.5273, 0.6667, 0.4892, 0.6667, 0.4892, 0.6667, 0.5273, 0.6667, 0.375, 0.6667, 0.375, 0.6667, 0.375, 0.6667, 0.375, 0.6667, 0.6761, 0.5833, 0.6846, 0.5833, 0.6846, 0.5833, 0.6761, 0.5833, 0.4131, 0.5833, 0.4512, 0.5833, 0.4512, 0.5833, 0.4131, 0.5833, 0.375, 0.6667, 0.375, 0.6667, 0.375, 0.6667, 0.375, 0.6667, 0.6846, 0.6667, 0.6761, 0.6667, 0.6761, 0.6667, 0.6846, 0.6667, 0.4512, 0.6667, 0.4131, 0.6667, 0.4131, 0.6667, 0.4512, 0.6667, 0.375, 0.5833, 0.375, 0.5833, 0.375, 0.5833, 0.375, 0.5833, 0.3125, 0.5833, 0.3125, 0.5833, 0.3125, 0.5833, 0.3125, 0.5833, 0.375, 0.5833, 0.4131, 0.5833, 0.4131, 0.5833, 0.375, 0.5833, 0.375, 0.6667, 0.375, 0.6667, 0.375, 0.6667, 0.375, 0.6667, 0.3125, 0.6667, 0.3125, 0.6667, 0.3125, 0.6667, 0.3125, 0.6667, 0.4131, 0.6667, 0.375, 0.6667, 0.375, 0.6667, 0.4131, 0.6667, 0.375, 0.5833, 0.375, 0.5833, 0.375, 0.5833, 0.375, 0.5833, 0.5273, 0.5833, 0.5654, 0.5833, 0.5654, 0.5833, 0.5273, 0.5833, 0.7173, 0.5833, 0.75, 0.5833, 0.75, 0.5833, 0.7173, 0.5833, 0.375, 0.6667, 0.375, 0.6667, 0.375, 0.6667, 0.375, 0.6667, 0.5654, 0.6667, 0.5273, 0.6667, 0.5273, 0.6667, 0.5654, 0.6667, 0.75, 0.6667, 0.7173, 0.6667, 0.7173, 0.6667, 0.75, 0.6667, 0.375, 0.5833, 0.375, 0.5833, 0.375, 0.5833, 0.375, 0.5833, 0.5654, 0.5833, 0.5739, 0.5833, 0.5739, 0.5833, 0.5654, 0.5833, 0.375, 0.6667, 0.3533, 0.6667, 0.3533, 0.6667, 0.375, 0.6667, 0.5739, 0.6667, 0.5654, 0.6667, 0.5654, 0.6667, 0.5739, 0.6667, 0.3533, 0.5833, 0.375, 0.5833, 0.375, 0.5833, 0.3533, 0.5833])
me_cube.materials.append(mat_material)
me_cube.materials.append(mat_material_002)
me_cube.update()
me_cube_003 = bpy.data.meshes.new('Cube.003')
me_cube_003.from_pydata([(0.2579, -0.03854, 0.2473), (0.2579, 0.05298, 0.2473), (0.0, -0.01167, -0.8683), (0.0, 0.05298, 0.2473), (0.0, -0.03854, -0.8683), (0.0, -0.03854, 0.2473), (0.02581, 0.05298, 0.2473), (0.02581, -0.03854, 0.2473), (0.1889, -0.03854, -0.432), (0.2579, -0.03854, -0.05003), (0.2042, -0.03854, -0.3859), (0.2188, -0.03854, -0.3323), (0.2319, -0.03854, -0.2738), (0.2428, -0.03854, -0.2133), (0.2511, -0.03854, -0.1539), (0.2562, -0.03854, -0.09855), (0.2579, 0.0443, -0.05003), (0.1889, 0.0236, -0.432), (0.2562, 0.04264, -0.09855), (0.2511, 0.04032, -0.1539), (0.2428, 0.03745, -0.2133), (0.2319, 0.03417, -0.2738), (0.2188, 0.03065, -0.3323), (0.2042, 0.02707, -0.3859), (0.0, -0.03854, -0.8683), (0.04508, -0.03854, -0.8167), (0.02581, -0.03854, -0.8132), (0.006227, -0.03854, -0.867), (0.01311, -0.03854, -0.8632), (0.0203, -0.03854, -0.857), (0.02744, -0.03854, -0.8489), (0.03416, -0.03854, -0.8391), (0.04015, -0.03854, -0.8282), (0.04508, -0.007504, -0.8167), (0.0, -0.01167, -0.8683), (0.02581, -0.008488, -0.8133), (0.04015, -0.008432, -0.8282), (0.03416, -0.009313, -0.8391), (0.02744, -0.0101, -0.8489), (0.0203, -0.01076, -0.857), (0.01311, -0.01126, -0.8632), (0.006227, -0.01157, -0.867)], [], [(2, 3, 6, 35, 34), (16, 1, 0, 9), (6, 3, 5, 7), (33, 17, 8, 25), (1, 6, 7, 0), (24, 26, 7, 5, 4), (33, 35, 6, 1, 16, 18, 19, 20, 21, 22, 23, 17), (8, 17, 23, 10), (10, 23, 22, 11), (11, 22, 21, 12), (12, 21, 20, 13), (13, 20, 19, 14), (14, 19, 18, 15), (15, 18, 16, 9), (8, 10, 11, 12, 13, 14, 15, 9, 0, 7, 26, 25), (24, 27, 26), (27, 28, 26), (28, 29, 26), (29, 30, 26), (30, 31, 26), (31, 32, 26), (32, 25, 26), (33, 36, 35), (36, 37, 35), (37, 38, 35), (38, 39, 35), (39, 40, 35), (40, 41, 35), (41, 34, 35), (33, 25, 32, 36), (36, 32, 31, 37), (37, 31, 30, 38), (38, 30, 29, 39), (39, 29, 28, 40), (40, 28, 27, 41), (41, 27, 24, 34), (2, 34, 24, 4)])
_uv = me_cube_003.uv_layers.new(name='UVMap')
_uv.uv.foreach_set('vector', [0.375, 0.375, 0.625, 0.375, 0.625, 0.3875, 0.3873, 0.3875, 0.375, 0.375, 0.4747, 0.5, 0.625, 0.5, 0.625, 0.75, 0.4747, 0.75, 0.7375, 0.5, 0.75, 0.5, 0.75, 0.75, 0.7375, 0.75, 0.2718, 0.5, 0.3415, 0.5, 0.3415, 0.75, 0.2718, 0.75, 0.625, 0.5, 0.7375, 0.5, 0.7375, 0.75, 0.625, 0.75, 0.375, 0.875, 0.3873, 0.8625, 0.625, 0.8625, 0.625, 0.875, 0.375, 0.875, 0.375, 0.3968, 0.3873, 0.3875, 0.625, 0.3875, 0.625, 0.5, 0.4747, 0.5, 0.4509, 0.4992, 0.4256, 0.4967, 0.4011, 0.4927, 0.3857, 0.4874, 0.3797, 0.481, 0.3762, 0.474, 0.375, 0.4665, 0.3415, 0.75, 0.3415, 0.5, 0.3498, 0.5008, 0.3498, 0.75, 0.3498, 0.75, 0.3498, 0.5008, 0.3592, 0.5029, 0.3592, 0.75, 0.3592, 0.75, 0.3592, 0.5029, 0.3692, 0.5061, 0.3692, 0.75, 0.3692, 0.75, 0.3692, 0.5061, 0.3922, 0.5066, 0.3922, 0.75, 0.3922, 0.75, 0.3922, 0.5066, 0.4222, 0.5029, 0.4222, 0.75, 0.4222, 0.75, 0.4222, 0.5029, 0.4502, 0.5007, 0.4502, 0.75, 0.4502, 0.75, 0.4502, 0.5007, 0.4747, 0.5, 0.4747, 0.75, 0.375, 0.7835, 0.3762, 0.776, 0.3797, 0.7689, 0.3857, 0.7626, 0.4011, 0.7573, 0.4256, 0.7533, 0.4509, 0.7508, 0.4747, 0.75, 0.625, 0.75, 0.625, 0.8625, 0.3873, 0.8625, 0.375, 0.8532, 0.2625, 0.75, 0.2616, 0.7463, 0.2713, 0.75, 0.2616, 0.7463, 0.2626, 0.75, 0.2713, 0.75, 0.2626, 0.75, 0.264, 0.75, 0.2713, 0.75, 0.264, 0.75, 0.2657, 0.75, 0.2713, 0.75, 0.2657, 0.75, 0.2676, 0.75, 0.2713, 0.75, 0.2676, 0.75, 0.2697, 0.75, 0.2713, 0.75, 0.2697, 0.75, 0.2718, 0.75, 0.2713, 0.75, 0.2625, 0.5, 0.2695, 0.4698, 0.2625, 0.5, 0.2695, 0.4698, 0.2666, 0.478, 0.2625, 0.5, 0.2666, 0.478, 0.2625, 0.5, 0.2625, 0.5, 0.2625, 0.5, 0.2598, 0.5, 0.2625, 0.5, 0.2598, 0.5, 0.2564, 0.5, 0.2625, 0.5, 0.2564, 0.5, 0.253, 0.5, 0.2625, 0.5, 0.253, 0.5, 0.25, 0.5, 0.2625, 0.5, 0.2718, 0.5, 0.2718, 0.75, 0.2697, 0.75, 0.2697, 0.4999, 0.2697, 0.4999, 0.2697, 0.75, 0.2676, 0.75, 0.2676, 0.4994, 0.2676, 0.4994, 0.2676, 0.75, 0.2657, 0.75, 0.2657, 0.4987, 0.2657, 0.4987, 0.2657, 0.75, 0.2598, 0.75, 0.2598, 0.4915, 0.2598, 0.4915, 0.2598, 0.75, 0.2564, 0.75, 0.2564, 0.4962, 0.2564, 0.4962, 0.2564, 0.75, 0.253, 0.75, 0.253, 0.499, 0.253, 0.499, 0.253, 0.75, 0.25, 0.75, 0.25, 0.5, 0.25, 0.5, 0.25, 0.5, 0.25, 0.75, 0.25, 0.75])
me_cube_003.materials.append(mat_material_002)
me_cube_003.update()
me_circle = bpy.data.meshes.new('Circle')
me_circle.from_pydata([(-4.888e-09, 0.007358, 0.3048), (-0.1166, 0.007358, 0.2816), (-0.2155, 0.007358, 0.2155), (-0.2816, 0.007358, 0.1166), (-0.3048, 0.007358, -1.232e-09), (-0.2816, 0.007358, -0.1166), (-0.2155, 0.007358, -0.2155), (-0.1166, 0.007358, -0.2816), (-4.888e-09, 0.007358, -0.3048), (0.1166, 0.007358, -0.2816), (0.2155, 0.007358, -0.2155), (0.2816, 0.007358, -0.1166), (0.3048, 0.007358, -1.232e-09), (0.2816, 0.007358, 0.1166), (0.2155, 0.007358, 0.2155), (0.1166, 0.007358, 0.2816), (-3.909e-09, 0.135, 0.2403), (-0.09197, 0.135, 0.222), (-0.1699, 0.135, 0.1699), (-0.222, 0.135, 0.09197), (-0.2403, 0.135, -5.346e-11), (-0.222, 0.135, -0.09197), (-0.1699, 0.135, -0.1699), (-0.09197, 0.135, -0.222), (-3.909e-09, 0.135, -0.2403), (0.09197, 0.135, -0.222), (0.1699, 0.135, -0.1699), (0.222, 0.135, -0.09197), (0.2403, 0.135, -5.346e-11), (0.222, 0.135, 0.09197), (0.1699, 0.135, 0.1699), (0.09197, 0.135, 0.222), (-0.1166, 0.135, 0.2816), (-4.888e-09, 0.135, 0.3048), (-0.2155, 0.135, 0.2155), (-0.2816, 0.135, 0.1166), (-0.3048, 0.135, -5.346e-11), (-0.2816, 0.135, -0.1166), (-0.2155, 0.135, -0.2155), (-0.1166, 0.135, -0.2816), (-4.888e-09, 0.135, -0.3048), (0.1166, 0.135, -0.2816), (0.2155, 0.135, -0.2155), (0.2816, 0.135, -0.1166), (0.3048, 0.135, -5.346e-11), (0.2816, 0.135, 0.1166), (0.2155, 0.135, 0.2155), (0.1166, 0.135, 0.2816), (-0.06884, 0.1134, 0.1662), (-2.532e-09, 0.1134, 0.1799), (-0.1272, 0.1134, 0.1272), (-0.1662, 0.1134, 0.06884), (-0.1799, 0.1134, -2.387e-09), (-0.1662, 0.1134, -0.06884), (-0.1272, 0.1134, -0.1272), (-0.06884, 0.1134, -0.1662), (-2.532e-09, 0.1134, -0.1799), (0.06884, 0.1134, -0.1662), (0.1272, 0.1134, -0.1272), (0.1662, 0.1134, -0.06884), (0.1799, 0.1134, -2.387e-09), (0.1662, 0.1134, 0.06884), (0.1272, 0.1134, 0.1272), (0.06884, 0.1134, 0.1662), (-0.09197, 0.1134, 0.222), (-3.909e-09, 0.1134, 0.2403), (-0.1699, 0.1134, 0.1699), (-0.222, 0.1134, 0.09197), (-0.2403, 0.1134, -2.387e-09), (-0.222, 0.1134, -0.09197), (-0.1699, 0.1134, -0.1699), (-0.09197, 0.1134, -0.222), (-3.909e-09, 0.1134, -0.2403), (0.09197, 0.1134, -0.222), (0.1699, 0.1134, -0.1699), (0.222, 0.1134, -0.09197), (0.2403, 0.1134, -2.387e-09), (0.222, 0.1134, 0.09197), (0.1699, 0.1134, 0.1699), (0.09197, 0.1134, 0.222), (-0.06884, 0.1767, 0.1662), (-2.532e-09, 0.1767, 0.1799), (-0.1272, 0.1767, 0.1272), (-0.1662, 0.1767, 0.06884), (-0.1799, 0.1767, 5.353e-09), (-0.1662, 0.1767, -0.06884), (-0.1272, 0.1767, -0.1272), (-0.06884, 0.1767, -0.1662), (-2.532e-09, 0.1767, -0.1799), (0.06884, 0.1767, -0.1662), (0.1272, 0.1767, -0.1272), (0.1662, 0.1767, -0.06884), (0.1799, 0.1767, 5.353e-09), (0.1662, 0.1767, 0.06884), (0.1272, 0.1767, 0.1272), (0.06884, 0.1767, 0.1662)], [], [(1, 2, 3, 4, 5, 6, 7, 8, 9, 10, 11, 12, 13, 14, 15, 0), (31, 30, 78, 79), (15, 14, 46, 47), (8, 7, 39, 40), (1, 0, 33, 32), (0, 15, 47, 33), (9, 8, 40, 41), (2, 1, 32, 34), (10, 9, 41, 42), (3, 2, 34, 35), (11, 10, 42, 43), (4, 3, 35, 36), (12, 11, 43, 44), (5, 4, 36, 37), (13, 12, 44, 45), (6, 5, 37, 38), (14, 13, 45, 46), (7, 6, 38, 39), (16, 17, 32, 33), (17, 18, 34, 32), (18, 19, 35, 34), (19, 20, 36, 35), (20, 21, 37, 36), (21, 22, 38, 37), (22, 23, 39, 38), (23, 24, 40, 39), (24, 25, 41, 40), (25, 26, 42, 41), (26, 27, 43, 42), (27, 28, 44, 43), (28, 29, 45, 44), (29, 30, 46, 45), (30, 31, 47, 46), (31, 16, 33, 47), (62, 61, 93, 94), (24, 23, 71, 72), (17, 16, 65, 64), (16, 31, 79, 65), (25, 24, 72, 73), (18, 17, 64, 66), (26, 25, 73, 74), (19, 18, 66, 67), (27, 26, 74, 75), (20, 19, 67, 68), (28, 27, 75, 76), (21, 20, 68, 69), (29, 28, 76, 77), (22, 21, 69, 70), (30, 29, 77, 78), (23, 22, 70, 71), (49, 48, 64, 65), (48, 50, 66, 64), (50, 51, 67, 66), (51, 52, 68, 67), (52, 53, 69, 68), (53, 54, 70, 69), (54, 55, 71, 70), (55, 56, 72, 71), (56, 57, 73, 72), (57, 58, 74, 73), (58, 59, 75, 74), (59, 60, 76, 75), (60, 61, 77, 76), (61, 62, 78, 77), (62, 63, 79, 78), (63, 49, 65, 79), (80, 81, 95, 94, 93, 92, 91, 90, 89, 88, 87, 86, 85, 84, 83, 82), (55, 54, 86, 87), (63, 62, 94, 95), (56, 55, 87, 88), (48, 49, 81, 80), (49, 63, 95, 81), (57, 56, 88, 89), (50, 48, 80, 82), (58, 57, 89, 90), (51, 50, 82, 83), (59, 58, 90, 91), (52, 51, 83, 84), (60, 59, 91, 92), (53, 52, 84, 85), (61, 60, 92, 93), (54, 53, 85, 86)])
me_circle.polygons.foreach_set('material_index', [0, 0, 1, 1, 1, 1, 1, 1, 1, 1, 1, 1, 1, 1, 1, 1, 1, 1, 1, 1, 1, 1, 1, 1, 1, 1, 1, 1, 1, 1, 1, 1, 1, 1, 0, 0, 0, 0, 0, 0, 0, 0, 0, 0, 0, 0, 0, 0, 0, 0, 0, 0, 0, 0, 0, 0, 0, 0, 0, 0, 0, 0, 0, 0, 0, 0, 0, 0, 0, 0, 0, 0, 0, 0, 0, 0, 0, 0, 0, 0, 0, 0])
_uv = me_circle.uv_layers.new(name='UVMap')
_uv.uv.foreach_set('vector', [0.0, 0.0, 0.0, 0.0, 0.0, 0.0, 0.0, 0.0, 0.0, 0.0, 0.0, 0.0, 0.0, 0.0, 0.0, 0.0, 0.0, 0.0, 0.0, 0.0, 0.0, 0.0, 0.0, 0.0, 0.0, 0.0, 0.0, 0.0, 0.0, 0.0, 0.0, 0.0, 0.0, 0.0, 0.0, 0.0, 0.0, 0.0, 0.0, 0.0, 0.0, 0.0, 0.0, 0.0, 0.0, 0.0, 0.0, 0.0, 0.0, 0.0, 0.0, 0.0, 0.0, 0.0, 0.0, 0.0, 0.0, 0.0, 0.0, 0.0, 0.0, 0.0, 0.0, 0.0, 0.0, 0.0, 0.0, 0.0, 0.0, 0.0, 0.0, 0.0, 0.0, 0.0, 0.0, 0.0, 0.0, 0.0, 0.0, 0.0, 0.0, 0.0, 0.0, 0.0, 0.0, 0.0, 0.0, 0.0, 0.0, 0.0, 0.0, 0.0, 0.0, 0.0, 0.0, 0.0, 0.0, 0.0, 0.0, 0.0, 0.0, 0.0, 0.0, 0.0, 0.0, 0.0, 0.0, 0.0, 0.0, 0.0, 0.0, 0.0, 0.0, 0.0, 0.0, 0.0, 0.0, 0.0, 0.0, 0.0, 0.0, 0.0, 0.0, 0.0, 0.0, 0.0, 0.0, 0.0, 0.0, 0.0, 0.0, 0.0, 0.0, 0.0, 0.0, 0.0, 0.0, 0.0, 0.0, 0.0, 0.0, 0.0, 0.0, 0.0, 0.0, 0.0, 0.0, 0.0, 0.0, 0.0, 0.0, 0.0, 0.0, 0.0, 0.0, 0.0, 0.0, 0.0, 0.0, 0.0, 0.0, 0.0, 0.0, 0.0, 0.0, 0.0, 0.0, 0.0, 0.0, 0.0, 0.0, 0.0, 0.0, 0.0, 0.0, 0.0, 0.0, 0.0, 0.0, 0.0, 0.0, 0.0, 0.0, 0.0, 0.0, 0.0, 0.0, 0.0, 0.0, 0.0, 0.0, 0.0, 0.0, 0.0, 0.0, 0.0, 0.0, 0.0, 0.0, 0.0, 0.0, 0.0, 0.0, 0.0, 0.0, 0.0, 0.0, 0.0, 0.0, 0.0, 0.0, 0.0, 0.0, 0.0, 0.0, 0.0, 0.0, 0.0, 0.0, 0.0, 0.0, 0.0, 0.0, 0.0, 0.0, 0.0, 0.0, 0.0, 0.0, 0.0, 0.0, 0.0, 0.0, 0.0, 0.0, 0.0, 0.0, 0.0, 0.0, 0.0, 0.0, 0.0, 0.0, 0.0, 0.0, 0.0, 0.0, 0.0, 0.0, 0.0, 0.0, 0.0, 0.0, 0.0, 0.0, 0.0, 0.0, 0.0, 0.0, 0.0, 0.0, 0.0, 0.0, 0.0, 0.0, 0.0, 0.0, 0.0, 0.0, 0.0, 0.0, 0.0, 0.0, 0.0, 0.0, 0.0, 0.0, 0.0, 0.0, 0.0, 0.0, 0.0, 0.0, 0.0, 0.0, 0.0, 0.0, 0.0, 0.0, 0.0, 0.0, 0.0, 0.0, 0.0, 0.0, 0.0, 0.0, 0.0, 0.0, 0.0, 0.0, 0.0, 0.0, 0.0, 0.0, 0.0, 0.0, 0.0, 0.0, 0.0, 0.0, 0.0, 0.0, 0.0, 0.0, 0.0, 0.0, 0.0, 0.0, 0.0, 0.0, 0.0, 0.0, 0.0, 0.0, 0.0, 0.0, 0.0, 0.0, 0.0, 0.0, 0.0, 0.0, 0.0, 0.0, 0.0, 0.0, 0.0, 0.0, 0.0, 0.0, 0.0, 0.0, 0.0, 0.0, 0.0, 0.0, 0.0, 0.0, 0.0, 0.0, 0.0, 0.0, 0.0, 0.0, 0.0, 0.0, 0.0, 0.0, 0.0, 0.0, 0.0, 0.0, 0.0, 0.0, 0.0, 0.0, 0.0, 0.0, 0.0, 0.0, 0.0, 0.0, 0.0, 0.0, 0.0, 0.0, 0.0, 0.0, 0.0, 0.0, 0.0, 0.0, 0.0, 0.0, 0.0, 0.0, 0.0, 0.0, 0.0, 0.0, 0.0, 0.0, 0.0, 0.0, 0.0, 0.0, 0.0, 0.0, 0.0, 0.0, 0.0, 0.0, 0.0, 0.0, 0.0, 0.0, 0.0, 0.0, 0.0, 0.0, 0.0, 0.0, 0.0, 0.0, 0.0, 0.0, 0.0, 0.0, 0.0, 0.0, 0.0, 0.0, 0.0, 0.0, 0.0, 0.0, 0.0, 0.0, 0.0, 0.0, 0.0, 0.0, 0.0, 0.0, 0.0, 0.0, 0.0, 0.0, 0.0, 0.0, 0.0, 0.0, 0.0, 0.0, 0.0, 0.0, 0.0, 0.0, 0.0, 0.0, 0.0, 0.0, 0.0, 0.0, 0.0, 0.0, 0.0, 0.0, 0.0, 0.0, 0.0, 0.0, 0.0, 0.0, 0.0, 0.0, 0.0, 0.0, 0.0, 0.0, 0.0, 0.0, 0.0, 0.0, 0.0, 0.0, 0.0, 0.0, 0.0, 0.0, 0.0, 0.0, 0.0, 0.0, 0.0, 0.0, 0.0, 0.0, 0.0, 0.0, 0.0, 0.0, 0.0, 0.0, 0.0, 0.0, 0.0, 0.0, 0.0, 0.0, 0.0, 0.0, 0.0, 0.0, 0.0, 0.0, 0.0, 0.0, 0.0, 0.0, 0.0, 0.0, 0.0, 0.0, 0.0, 0.0, 0.0, 0.0, 0.0, 0.0, 0.0, 0.0, 0.0, 0.0, 0.0, 0.0, 0.0, 0.0, 0.0, 0.0, 0.0, 0.0, 0.0, 0.0, 0.0, 0.0, 0.0, 0.0, 0.0, 0.0, 0.0, 0.0, 0.0, 0.0, 0.0, 0.0, 0.0, 0.0, 0.0, 0.0, 0.0, 0.0, 0.0, 0.0, 0.0, 0.0, 0.0, 0.0, 0.0, 0.0, 0.0, 0.0, 0.0, 0.0, 0.0, 0.0, 0.0, 0.0, 0.0, 0.0, 0.0, 0.0, 0.0, 0.0, 0.0, 0.0, 0.0, 0.0, 0.0, 0.0, 0.0, 0.0, 0.0, 0.0, 0.0, 0.0, 0.0, 0.0, 0.0, 0.0, 0.0, 0.0, 0.0, 0.0, 0.0, 0.0, 0.0, 0.0, 0.0, 0.0, 0.0, 0.0, 0.0, 0.0, 0.0, 0.0, 0.0, 0.0, 0.0, 0.0, 0.0, 0.0, 0.0, 0.0, 0.0, 0.0, 0.0, 0.0, 0.0, 0.0, 0.0, 0.0, 0.0, 0.0, 0.0, 0.0, 0.0, 0.0, 0.0, 0.0, 0.0, 0.0, 0.0, 0.0, 0.0, 0.0, 0.0, 0.0, 0.0, 0.0, 0.0, 0.0, 0.0, 0.0, 0.0, 0.0, 0.0, 0.0, 0.0, 0.0, 0.0, 0.0, 0.0, 0.0, 0.0, 0.0, 0.0, 0.0, 0.0, 0.0, 0.0, 0.0, 0.0, 0.0, 0.0, 0.0, 0.0, 0.0, 0.0, 0.0, 0.0, 0.0, 0.0, 0.0, 0.0, 0.0, 0.0, 0.0, 0.0, 0.0, 0.0, 0.0, 0.0, 0.0, 0.0, 0.0, 0.0, 0.0, 0.0, 0.0, 0.0, 0.0, 0.0, 0.0, 0.0, 0.0, 0.0, 0.0, 0.0, 0.0, 0.0, 0.0, 0.0])
me_circle.materials.append(mat_material_001)
me_circle.materials.append(mat_material_002)
me_circle.update()
me_plane = bpy.data.meshes.new('Plane')
me_plane.from_pydata([(-1.408, 0.007311, -0.6072), (-0.08499, 0.007311, 0.2557), (-1.408, 0.007311, 3.074), (-0.08499, 0.007311, 2.583), (-0.681, 0.007311, 0.5297), (-0.681, 0.007311, 3.074), (-1.882, 0.007311, 1.412), (-0.08499, 0.007311, 1.412), (-0.681, 0.007311, 1.412), (-0.3877, 0.007311, 0.2279), (-0.3877, 0.007311, 2.615), (-0.3877, 0.007311, 1.412), (-0.8792, 0.007311, 3.074), (-0.8792, 0.007311, 0.2891), (-0.8792, 0.007311, 1.412), (-1.092, 0.007311, 3.074), (-1.092, 0.007311, 1.412), (-1.092, 0.007311, -0.5046), (-1.362, 0.007311, -2.47), (-0.1342, 0.007311, -3.64), (-1.633, 0.007311, -0.802), (-0.1342, 0.007311, -0.2684), (-0.4103, 0.007311, -3.217), (-0.4103, 0.007311, -0.06734), (-0.6553, 0.007311, 0.3399), (-0.6553, 0.007311, -3.217), (-0.8364, 0.007311, 0.03212), (-0.8364, 0.007311, -2.62), (-1.002, 0.007311, -0.5875), (-1.002, 0.007311, -2.503), (-1.408, -0.0911, -0.6072), (-0.08499, -0.0911, 0.2557), (-1.408, -0.0911, 3.074), (-0.08499, -0.0911, 2.583), (-0.681, -0.0911, 0.5297), (-0.681, -0.0911, 3.074), (-1.882, -0.0911, 1.412), (-0.08499, -0.0911, 1.412), (-0.681, -0.0911, 1.412), (-0.3877, -0.0911, 0.2279), (-0.3877, -0.0911, 2.615), (-0.3877, -0.0911, 1.412), (-0.8792, -0.0911, 3.074), (-0.8792, -0.0911, 0.2891), (-0.8792, -0.0911, 1.412), (-1.092, -0.0911, 3.074), (-1.092, -0.0911, 1.412), (-1.092, -0.0911, -0.5046), (-1.362, -0.0911, -2.47), (-0.1342, -0.0911, -3.64), (-1.633, -0.0911, -0.802), (-0.1342, -0.0911, -0.2684), (-0.4103, -0.0911, -3.217), (-0.4103, -0.0911, -0.06734), (-0.6553, -0.0911, 0.3399), (-0.6553, -0.0911, -3.217), (-0.8364, -0.0911, 0.03212), (-0.8364, -0.0911, -2.62), (-1.002, -0.0911, -0.5875), (-1.002, -0.0911, -2.503)], [], [(11, 10, 3, 7), (14, 12, 5, 8), (13, 14, 8, 4), (9, 11, 7, 1), (4, 8, 11, 9), (8, 5, 10, 11), (17, 16, 14, 13), (16, 15, 12, 14), (6, 2, 15, 16), (0, 6, 16, 17), (22, 23, 21, 19), (25, 24, 23, 22), (27, 26, 24, 25), (29, 28, 26, 27), (18, 20, 28, 29), (41, 37, 33, 40), (44, 38, 35, 42), (43, 34, 38, 44), (39, 31, 37, 41), (34, 39, 41, 38), (38, 41, 40, 35), (47, 43, 44, 46), (46, 44, 42, 45), (36, 46, 45, 32), (30, 47, 46, 36), (52, 49, 51, 53), (55, 52, 53, 54), (57, 55, 54, 56), (59, 57, 56, 58), (48, 59, 58, 50), (27, 25, 55, 57), (3, 10, 40, 33), (22, 19, 49, 52), (19, 21, 51, 49), (2, 6, 36, 32), (12, 15, 45, 42), (24, 26, 56, 54), (6, 0, 30, 36), (28, 20, 50, 58), (1, 7, 37, 31), (29, 27, 57, 59), (9, 1, 31, 39), (25, 22, 52, 55), (0, 17, 47, 30), (7, 3, 33, 37), (5, 12, 42, 35), (21, 23, 53, 51), (26, 28, 58, 56), (15, 2, 32, 45), (17, 13, 43, 47), (18, 29, 59, 48), (13, 4, 34, 43), (23, 24, 54, 53), (4, 9, 39, 34), (20, 18, 48, 50), (10, 5, 35, 40)])
_uv = me_plane.uv_layers.new(name='UVMap')
_uv.uv.foreach_set('vector', [0.6779, 0.1183, 0.6779, 1.0, 1.0, 1.0, 1.0, 0.1183, 0.1779, 0.1183, 0.1779, 1.0, 0.3557, 1.0, 0.3557, 0.1183, 0.1779, 0.0, 0.1779, 0.1183, 0.3557, 0.1183, 0.3557, 0.0, 0.6779, 0.0, 0.6779, 0.1183, 1.0, 0.1183, 1.0, 0.0, 0.3557, 0.0, 0.3557, 0.1183, 0.6779, 0.1183, 0.6779, 0.0, 0.3557, 0.1183, 0.3557, 1.0, 0.6779, 1.0, 0.6779, 0.1183, 0.08893, 0.0, 0.08893, 0.1183, 0.1779, 0.1183, 0.1779, 0.0, 0.08893, 0.1183, 0.08893, 1.0, 0.1779, 1.0, 0.1779, 0.1183, 0.0, 0.1183, 0.0, 1.0, 0.08893, 1.0, 0.08893, 0.1183, 0.0, 0.0, 0.0, 0.1183, 0.08893, 0.1183, 0.08893, 0.0, 0.7421, 0.0, 0.7421, 1.0, 1.0, 1.0, 1.0, 0.0, 0.5346, 0.0, 0.5346, 1.0, 0.7421, 1.0, 0.7421, 0.0, 0.395, 0.0, 0.395, 1.0, 0.5346, 1.0, 0.5346, 0.0, 0.237, 0.0, 0.237, 1.0, 0.395, 1.0, 0.395, 0.0, 0.0, 0.0, 0.0, 1.0, 0.237, 1.0, 0.237, 0.0, 0.6779, 0.1183, 1.0, 0.1183, 1.0, 1.0, 0.6779, 1.0, 0.1779, 0.1183, 0.3557, 0.1183, 0.3557, 1.0, 0.1779, 1.0, 0.1779, 0.0, 0.3557, 0.0, 0.3557, 0.1183, 0.1779, 0.1183, 0.6779, 0.0, 1.0, 0.0, 1.0, 0.1183, 0.6779, 0.1183, 0.3557, 0.0, 0.6779, 0.0, 0.6779, 0.1183, 0.3557, 0.1183, 0.3557, 0.1183, 0.6779, 0.1183, 0.6779, 1.0, 0.3557, 1.0, 0.08893, 0.0, 0.1779, 0.0, 0.1779, 0.1183, 0.08893, 0.1183, 0.08893, 0.1183, 0.1779, 0.1183, 0.1779, 1.0, 0.08893, 1.0, 0.0, 0.1183, 0.08893, 0.1183, 0.08893, 1.0, 0.0, 1.0, 0.0, 0.0, 0.08893, 0.0, 0.08893, 0.1183, 0.0, 0.1183, 0.7421, 0.0, 1.0, 0.0, 1.0, 1.0, 0.7421, 1.0, 0.5346, 0.0, 0.7421, 0.0, 0.7421, 1.0, 0.5346, 1.0, 0.395, 0.0, 0.5346, 0.0, 0.5346, 1.0, 0.395, 1.0, 0.237, 0.0, 0.395, 0.0, 0.395, 1.0, 0.237, 1.0, 0.0, 0.0, 0.237, 0.0, 0.237, 1.0, 0.0, 1.0, 0.395, 0.0, 0.5346, 0.0, 0.5346, 0.0, 0.395, 0.0, 1.0, 1.0, 0.6779, 1.0, 0.6779, 1.0, 1.0, 1.0, 0.7421, 0.0, 1.0, 0.0, 1.0, 0.0, 0.7421, 0.0, 1.0, 0.0, 1.0, 1.0, 1.0, 1.0, 1.0, 0.0, 0.0, 1.0, 0.0, 0.1183, 0.0, 0.1183, 0.0, 1.0, 0.1779, 1.0, 0.08893, 1.0, 0.08893, 1.0, 0.1779, 1.0, 0.5346, 1.0, 0.395, 1.0, 0.395, 1.0, 0.5346, 1.0, 0.0, 0.1183, 0.0, 0.0, 0.0, 0.0, 0.0, 0.1183, 0.237, 1.0, 0.0, 1.0, 0.0, 1.0, 0.237, 1.0, 1.0, 0.0, 1.0, 0.1183, 1.0, 0.1183, 1.0, 0.0, 0.237, 0.0, 0.395, 0.0, 0.395, 0.0, 0.237, 0.0, 0.6779, 0.0, 1.0, 0.0, 1.0, 0.0, 0.6779, 0.0, 0.5346, 0.0, 0.7421, 0.0, 0.7421, 0.0, 0.5346, 0.0, 0.0, 0.0, 0.08893, 0.0, 0.08893, 0.0, 0.0, 0.0, 1.0, 0.1183, 1.0, 1.0, 1.0, 1.0, 1.0, 0.1183, 0.3557, 1.0, 0.1779, 1.0, 0.1779, 1.0, 0.3557, 1.0, 1.0, 1.0, 0.7421, 1.0, 0.7421, 1.0, 1.0, 1.0, 0.395, 1.0, 0.237, 1.0, 0.237, 1.0, 0.395, 1.0, 0.08893, 1.0, 0.0, 1.0, 0.0, 1.0, 0.08893, 1.0, 0.08893, 0.0, 0.1779, 0.0, 0.1779, 0.0, 0.08893, 0.0, 0.0, 0.0, 0.237, 0.0, 0.237, 0.0, 0.0, 0.0, 0.1779, 0.0, 0.3557, 0.0, 0.3557, 0.0, 0.1779, 0.0, 0.7421, 1.0, 0.5346, 1.0, 0.5346, 1.0, 0.7421, 1.0, 0.3557, 0.0, 0.6779, 0.0, 0.6779, 0.0, 0.3557, 0.0, 0.0, 1.0, 0.0, 0.0, 0.0, 0.0, 0.0, 1.0, 0.6779, 1.0, 0.3557, 1.0, 0.3557, 1.0, 0.6779, 1.0])
me_plane.materials.append(mat_material_001)
me_plane.update()

# ---- objects
ob_cube = bpy.data.objects.new('Cube', me_cube)
ob_cube_001 = bpy.data.objects.new('Cube.001', me_cube_003)
ob_circle = bpy.data.objects.new('Circle', me_circle)
ob_plane = bpy.data.objects.new('Plane', me_plane)

# ---- transforms, parenting, visibility, modifiers, constraints
ob_cube.location = (-1.578e-08, 0.3611, 0.0)
ob_cube.rotation_euler = (0.0, -0.0, 3.142)
_m = ob_cube.modifiers.new('Mirror', 'MIRROR')
_m.use_clip = True
ob_cube_001.location = (1.029e-08, 0.06287, -0.1201)
ob_cube_001.rotation_euler = (0.0, -0.0, -3.142)
_m = ob_cube_001.modifiers.new('Mirror', 'MIRROR')
_m.use_clip = True
ob_circle.location = (5.496e-09, 0.1076, 0.02585)
ob_circle.rotation_euler = (0.0, -0.0, -3.142)
ob_plane.location = (0.0, -0.04913, 0.0)
ob_plane.scale = (1.34, 1.34, 1.34)
_m = ob_plane.modifiers.new('Mirror', 'MIRROR')

# ---- collection membership
col_collection.objects.link(ob_cube)
col_collection.objects.link(ob_cube_001)
col_collection.objects.link(ob_circle)
col_collection.objects.link(ob_plane)

# ---- scene / render settings (as saved in the file)
scene.frame_start = 1; scene.frame_end = 250; scene.frame_set(1)
scene.render.engine = 'BLENDER_EEVEE_NEXT'
scene.cycles.volume_step_rate = 0.1
bpy.context.view_layer.update()

# ---- added for rendering (the .blend has no active camera): camera
cam_auto = bpy.data.cameras.new('AutoCamera')
cam_auto.lens = 50.0
cam_auto.sensor_width = 36.0
cam_auto.clip_end = 1000.0
ob_auto_camera = bpy.data.objects.new('AutoCamera', cam_auto)
scene.collection.objects.link(ob_auto_camera)
ob_auto_camera.location = (9.63465, -11.0066, 7.32826)
ob_auto_camera.rotation_euler = (1.09748, -7.21219e-08, 0.694738)
scene.camera = ob_auto_camera
bpy.context.view_layer.update()

